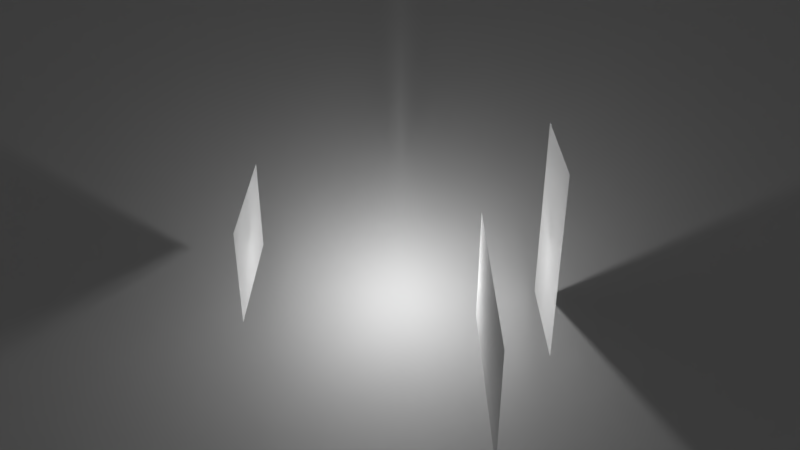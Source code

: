 # Source: Simple.blend  (saved by Blender 2.79.1; exported with 4.5.12 LTS)
import bpy
from mathutils import Matrix  # noqa: F401  (used for matrix-valued properties, if any)

bpy.ops.wm.read_factory_settings(use_empty=True)
scene = bpy.context.scene
scene.name = 'Scene'

# ---- collections
col_collection_1 = bpy.data.collections.new('Collection 1'); scene.collection.children.link(col_collection_1)
col_collection_2 = bpy.data.collections.new('Collection 2'); scene.collection.children.link(col_collection_2)
col_collection_2.hide_render = True
col_collection_2.hide_viewport = True

# ---- materials (node trees are filled in below, after node groups)
mat_material_001 = bpy.data.materials.new('Material.001')
mat_material_001.alpha_threshold = 0.0
mat_material_001.use_transparent_shadow = False
mat_material_001.roughness = 0.5
mat_material_002 = bpy.data.materials.new('Material.002')
mat_material_002.alpha_threshold = 0.0
mat_material_002.use_transparent_shadow = False
mat_material_002.roughness = 0.5
mat_material_000 = bpy.data.materials.new('Material.000')
mat_material_000.alpha_threshold = 0.0
mat_material_000.use_transparent_shadow = False
mat_material_000.roughness = 0.5

# ---- material node trees

# ---- world
world_world = bpy.data.worlds.new('World'); scene.world = world_world
world_world.color = (0.05088, 0.05088, 0.05088)
world_world.use_sun_shadow = False
world_world.sun_shadow_jitter_overblur = 0.0
world_world.cycles.sampling_method = 'MANUAL'

# ---- cameras
cam_camera_001 = bpy.data.cameras.new('Camera.001')
cam_camera_001.clip_end = 100.0
cam_camera_001.lens = 35.0
cam_camera_001.sensor_width = 32.0
cam_camera_001.sensor_height = 18.0
cam_camera_001.display_size = 2.0
cam_camera_001.dof.focus_distance = 0.0
cam_camera_001.dof.aperture_fstop = 128.0
cam_camera = bpy.data.cameras.new('Camera')
cam_camera.clip_end = 100.0
cam_camera.lens = 35.0
cam_camera.sensor_width = 32.0
cam_camera.sensor_height = 18.0
cam_camera.display_size = 2.0
cam_camera.dof.focus_distance = 0.0
cam_camera.dof.aperture_fstop = 128.0
cam_camera.dof.aperture_blades = 6

# ---- lights
light_point = bpy.data.lights.new('Point', 'POINT')
light_point.transmission_factor = 0.0
light_point.energy = 100.0
light_point.shadow_buffer_clip_start = 0.5
light_point.shadow_soft_size = 0.1
light_point.shadow_maximum_resolution = 0.006
light_point.use_absolute_resolution = True

# ---- meshes
me_plane_005 = bpy.data.meshes.new('Plane.005')
me_plane_005.from_pydata([(0.0, -1.0, -1.0), (1.192e-07, 1.0, -1.0), (-1.192e-07, -1.0, 1.0), (0.0, 1.0, 1.0)], [], [(0, 1, 3, 2)])
me_plane_005.materials.append(mat_material_001)
me_plane_005.use_remesh_preserve_volume = False
me_plane_005.use_remesh_preserve_attributes = False
me_plane_005.use_mirror_vertex_groups = False
me_plane_005.update()
me_plane_003 = bpy.data.meshes.new('Plane.003')
me_plane_003.from_pydata([(0.0, -1.0, 0.0), (1.192e-07, 1.0, 0.0), (-1.192e-07, -1.0, 2.0), (0.0, 1.0, 2.0)], [], [(0, 1, 3, 2)])
me_plane_003.materials.append(mat_material_002)
me_plane_003.use_remesh_preserve_volume = False
me_plane_003.use_remesh_preserve_attributes = False
me_plane_003.use_mirror_vertex_groups = False
me_plane_003.update()
me_plane_002 = bpy.data.meshes.new('Plane.002')
me_plane_002.from_pydata([(0.0, -1.0, -1.0), (1.192e-07, 1.0, -1.0), (-1.192e-07, -1.0, 1.0), (0.0, 1.0, 1.0)], [], [(0, 1, 3, 2)])
me_plane_002.materials.append(mat_material_000)
me_plane_002.use_remesh_preserve_volume = False
me_plane_002.use_remesh_preserve_attributes = False
me_plane_002.use_mirror_vertex_groups = False
me_plane_002.update()
me_plane_001 = bpy.data.meshes.new('Plane.001')
me_plane_001.from_pydata([(-1.0, -1.0, 0.0), (1.0, -1.0, 0.0), (-1.0, 1.0, 0.0), (1.0, 1.0, 0.0)], [], [(0, 1, 3, 2)])
me_plane_001.use_remesh_preserve_volume = False
me_plane_001.use_remesh_preserve_attributes = False
me_plane_001.use_mirror_vertex_groups = False
me_plane_001.update()
me_plane = bpy.data.meshes.new('Plane')
me_plane.from_pydata([(0.0, -1.0, -1.0), (1.192e-07, 1.0, -1.0), (-1.192e-07, -1.0, 1.0), (0.0, 1.0, 1.0)], [], [(0, 1, 3, 2)])
me_plane.materials.append(mat_material_001)
me_plane.use_remesh_preserve_volume = False
me_plane.use_remesh_preserve_attributes = False
me_plane.use_mirror_vertex_groups = False
me_plane.update()
me_plane_004 = bpy.data.meshes.new('Plane.004')
me_plane_004.from_pydata([(0.0, -1.0, 1.0), (0.0, -1.0, -1.0), (0.0, 1.0, 1.0), (0.0, 1.0, -1.0)], [], [(0, 1, 3, 2)])
me_plane_004.materials.append(mat_material_000)
me_plane_004.use_remesh_preserve_volume = False
me_plane_004.use_remesh_preserve_attributes = False
me_plane_004.use_mirror_vertex_groups = False
me_plane_004.update()

# ---- objects
ob_plane_005 = bpy.data.objects.new('Plane.005', me_plane_005)
ob_plane_003 = bpy.data.objects.new('Plane.003', me_plane_003)
ob_plane_002 = bpy.data.objects.new('Plane.002', me_plane_002)
ob_point = bpy.data.objects.new('Point', light_point)
ob_plane_001 = bpy.data.objects.new('Plane.001', me_plane_001)
ob_plane = bpy.data.objects.new('Plane', me_plane)
ob_empty = bpy.data.objects.new('Empty', None)
ob_camera = bpy.data.objects.new('Camera', cam_camera_001)
ob_camera_001 = bpy.data.objects.new('Camera.001', cam_camera)
ob_plane_004 = bpy.data.objects.new('Plane.004', me_plane_004)

# ---- transforms, parenting, visibility, modifiers, constraints
ob_plane_005.location = (1.0, -2.0, 0.0)
ob_plane_005.rotation_euler = (1.571, -0.0, 0.0)
ob_plane_005.scale = (1.356, 0.7792, 1.356)
ob_plane_005.lineart.crease_threshold = 0.0
ob_plane_003.location = (0.0, 0.0, 0.0)
ob_plane_003.lineart.crease_threshold = 0.0
ob_plane_002.location = (-2.0, 0.0, 0.0)
ob_plane_002.scale = (0.6575, 0.9566, 0.6575)
ob_plane_002.lineart.crease_threshold = 0.0
ob_point.location = (0.0, 0.0, 0.0)
ob_point.lineart.crease_threshold = 0.0
ob_plane_001.location = (0.0, 0.0, -2.0)
ob_plane_001.rotation_euler = (0.5236, -0.0, 0.0)
ob_plane_001.scale = (7.5, 7.5, 7.5)
ob_plane_001.lineart.crease_threshold = 0.0
ob_plane.location = (2.0, 0.0, 0.0)
ob_plane.scale = (1.356, 0.7792, 1.356)
ob_plane.lineart.crease_threshold = 0.0
ob_empty.location = (0.0, 0.0, 0.0)
ob_empty.empty_image_offset = (0.0, 0.0)
ob_empty.lineart.crease_threshold = 0.0
ob_camera.parent = ob_empty
ob_camera.location = (0.0, -10.0, 6.0)
ob_camera.rotation_euler = (1.047, -0.0, 0.0)
ob_camera.lineart.crease_threshold = 0.0
ob_camera_001.location = (0.6795, 0.4327, 1.189)
ob_camera_001.rotation_euler = (1.053, -6.544e-07, 2.223)
ob_camera_001.lineart.crease_threshold = 0.0
ob_plane_004.location = (0.0, 0.0, 0.0)
ob_plane_004.lineart.crease_threshold = 0.0

# ---- collection membership
col_collection_1.objects.link(ob_plane_005)
col_collection_1.objects.link(ob_plane_003)
col_collection_1.objects.link(ob_plane_002)
col_collection_1.objects.link(ob_point)
col_collection_1.objects.link(ob_plane_001)
col_collection_1.objects.link(ob_plane)
col_collection_1.objects.link(ob_empty)
col_collection_1.objects.link(ob_camera)
col_collection_2.objects.link(ob_camera_001)
col_collection_2.objects.link(ob_plane_004)

# ---- scene / render settings (as saved in the file)
scene.camera = ob_camera
scene.frame_start = 1; scene.frame_end = 250; scene.frame_set(2)
scene.render.engine = 'BLENDER_EEVEE_NEXT'
scene.render.resolution_percentage = 50
scene.render.dither_intensity = 0.0
scene.cycles.use_denoising = False
scene.cycles.samples = 128
scene.cycles.sampling_pattern = 'TABULATED_SOBOL'
scene.cycles.use_adaptive_sampling = False
scene.cycles.use_light_tree = False
scene.view_settings.view_transform = 'Standard'
bpy.context.view_layer.update()
